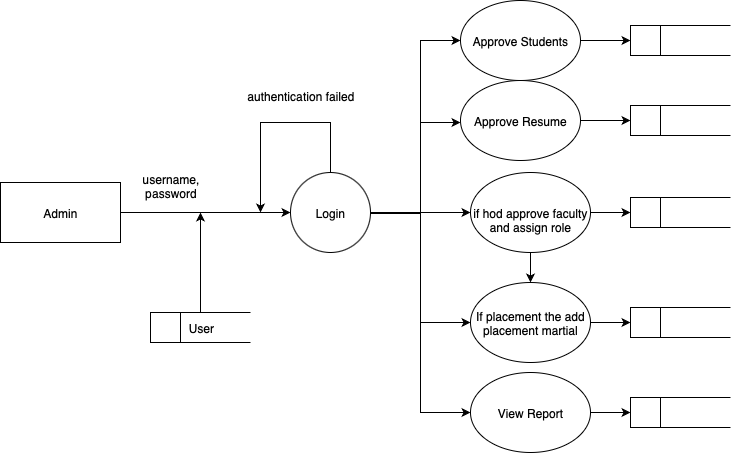

The diagram above was exported from draw.io. Its source (the exported page's mxGraphModel, read from the mxfile embedded in the PNG):
<mxGraphModel dx="830" dy="698" grid="1" gridSize="10" guides="1" tooltips="1" connect="1" arrows="1" fold="1" page="1" pageScale="1" pageWidth="827" pageHeight="1169" math="0" shadow="0">
  <root>
    <mxCell id="0" />
    <mxCell id="1" parent="0" />
    <mxCell id="NnbhvKhgu-vXmzI97Fdf-3" value="" style="edgeStyle=orthogonalEdgeStyle;rounded=0;orthogonalLoop=1;jettySize=auto;html=1;" edge="1" parent="1" source="NnbhvKhgu-vXmzI97Fdf-1" target="NnbhvKhgu-vXmzI97Fdf-2">
      <mxGeometry relative="1" as="geometry" />
    </mxCell>
    <mxCell id="NnbhvKhgu-vXmzI97Fdf-1" value="Admin" style="rounded=0;whiteSpace=wrap;html=1;" vertex="1" parent="1">
      <mxGeometry x="70" y="320" width="120" height="60" as="geometry" />
    </mxCell>
    <mxCell id="NnbhvKhgu-vXmzI97Fdf-4" style="edgeStyle=orthogonalEdgeStyle;rounded=0;orthogonalLoop=1;jettySize=auto;html=1;exitX=0.5;exitY=0;exitDx=0;exitDy=0;" edge="1" parent="1" source="NnbhvKhgu-vXmzI97Fdf-2">
      <mxGeometry relative="1" as="geometry">
        <mxPoint x="330" y="350" as="targetPoint" />
        <Array as="points">
          <mxPoint x="400" y="260" />
          <mxPoint x="330" y="260" />
        </Array>
      </mxGeometry>
    </mxCell>
    <mxCell id="NnbhvKhgu-vXmzI97Fdf-16" style="edgeStyle=orthogonalEdgeStyle;rounded=0;orthogonalLoop=1;jettySize=auto;html=1;entryX=0;entryY=0.5;entryDx=0;entryDy=0;exitX=1;exitY=0.5;exitDx=0;exitDy=0;" edge="1" parent="1" source="NnbhvKhgu-vXmzI97Fdf-2" target="NnbhvKhgu-vXmzI97Fdf-14">
      <mxGeometry relative="1" as="geometry">
        <mxPoint x="460" y="350.0000000000001" as="sourcePoint" />
        <mxPoint x="560.000000000002" y="460" as="targetPoint" />
        <Array as="points">
          <mxPoint x="490" y="350" />
          <mxPoint x="490" y="460" />
        </Array>
      </mxGeometry>
    </mxCell>
    <mxCell id="NnbhvKhgu-vXmzI97Fdf-17" style="edgeStyle=orthogonalEdgeStyle;rounded=0;orthogonalLoop=1;jettySize=auto;html=1;entryX=0;entryY=0.5;entryDx=0;entryDy=0;" edge="1" parent="1" target="NnbhvKhgu-vXmzI97Fdf-11">
      <mxGeometry relative="1" as="geometry">
        <mxPoint x="525" y="131" as="targetPoint" />
        <mxPoint x="440" y="350" as="sourcePoint" />
        <Array as="points">
          <mxPoint x="440" y="351" />
          <mxPoint x="490" y="351" />
          <mxPoint x="490" y="178" />
        </Array>
      </mxGeometry>
    </mxCell>
    <mxCell id="NnbhvKhgu-vXmzI97Fdf-18" value="" style="edgeStyle=orthogonalEdgeStyle;rounded=0;orthogonalLoop=1;jettySize=auto;html=1;entryX=0;entryY=0.5;entryDx=0;entryDy=0;" edge="1" parent="1" source="NnbhvKhgu-vXmzI97Fdf-2" target="NnbhvKhgu-vXmzI97Fdf-12">
      <mxGeometry relative="1" as="geometry">
        <mxPoint x="510" y="350" as="targetPoint" />
        <Array as="points" />
      </mxGeometry>
    </mxCell>
    <mxCell id="NnbhvKhgu-vXmzI97Fdf-19" style="edgeStyle=orthogonalEdgeStyle;rounded=0;orthogonalLoop=1;jettySize=auto;html=1;" edge="1" parent="1" source="NnbhvKhgu-vXmzI97Fdf-2">
      <mxGeometry relative="1" as="geometry">
        <mxPoint x="530" y="260" as="targetPoint" />
        <Array as="points">
          <mxPoint x="490" y="350" />
          <mxPoint x="490" y="260" />
          <mxPoint x="530" y="260" />
        </Array>
      </mxGeometry>
    </mxCell>
    <mxCell id="NnbhvKhgu-vXmzI97Fdf-30" style="edgeStyle=orthogonalEdgeStyle;rounded=0;orthogonalLoop=1;jettySize=auto;html=1;entryX=0;entryY=0.5;entryDx=0;entryDy=0;" edge="1" parent="1" source="NnbhvKhgu-vXmzI97Fdf-2" target="NnbhvKhgu-vXmzI97Fdf-29">
      <mxGeometry relative="1" as="geometry" />
    </mxCell>
    <mxCell id="NnbhvKhgu-vXmzI97Fdf-2" value="Login" style="ellipse;whiteSpace=wrap;html=1;rounded=0;" vertex="1" parent="1">
      <mxGeometry x="360" y="310" width="80" height="80" as="geometry" />
    </mxCell>
    <mxCell id="NnbhvKhgu-vXmzI97Fdf-6" value="username,&lt;div&gt;password&lt;/div&gt;" style="text;html=1;align=center;verticalAlign=middle;resizable=0;points=[];autosize=1;strokeColor=none;fillColor=none;" vertex="1" parent="1">
      <mxGeometry x="200" y="303" width="80" height="40" as="geometry" />
    </mxCell>
    <mxCell id="NnbhvKhgu-vXmzI97Fdf-7" value="authentication failed" style="text;html=1;align=center;verticalAlign=middle;resizable=0;points=[];autosize=1;strokeColor=none;fillColor=none;" vertex="1" parent="1">
      <mxGeometry x="305" y="218" width="130" height="30" as="geometry" />
    </mxCell>
    <mxCell id="NnbhvKhgu-vXmzI97Fdf-10" value="" style="edgeStyle=orthogonalEdgeStyle;rounded=0;orthogonalLoop=1;jettySize=auto;html=1;" edge="1" parent="1" source="NnbhvKhgu-vXmzI97Fdf-8">
      <mxGeometry relative="1" as="geometry">
        <mxPoint x="270" y="350" as="targetPoint" />
      </mxGeometry>
    </mxCell>
    <mxCell id="NnbhvKhgu-vXmzI97Fdf-8" value="&amp;nbsp; &amp;nbsp; &amp;nbsp; &amp;nbsp; &amp;nbsp; User" style="html=1;dashed=0;whiteSpace=wrap;shape=mxgraph.dfd.dataStoreID;align=left;spacingLeft=3;points=[[0,0],[0.5,0],[1,0],[0,0.5],[1,0.5],[0,1],[0.5,1],[1,1]];" vertex="1" parent="1">
      <mxGeometry x="220" y="450" width="100" height="30" as="geometry" />
    </mxCell>
    <mxCell id="NnbhvKhgu-vXmzI97Fdf-21" style="edgeStyle=orthogonalEdgeStyle;rounded=0;orthogonalLoop=1;jettySize=auto;html=1;entryX=0;entryY=0.5;entryDx=0;entryDy=0;" edge="1" parent="1" source="NnbhvKhgu-vXmzI97Fdf-11" target="NnbhvKhgu-vXmzI97Fdf-20">
      <mxGeometry relative="1" as="geometry" />
    </mxCell>
    <mxCell id="NnbhvKhgu-vXmzI97Fdf-11" value="Approve Students" style="ellipse;whiteSpace=wrap;html=1;" vertex="1" parent="1">
      <mxGeometry x="530" y="138" width="120" height="80" as="geometry" />
    </mxCell>
    <mxCell id="NnbhvKhgu-vXmzI97Fdf-25" style="edgeStyle=orthogonalEdgeStyle;rounded=0;orthogonalLoop=1;jettySize=auto;html=1;" edge="1" parent="1" source="NnbhvKhgu-vXmzI97Fdf-12" target="NnbhvKhgu-vXmzI97Fdf-24">
      <mxGeometry relative="1" as="geometry" />
    </mxCell>
    <mxCell id="NnbhvKhgu-vXmzI97Fdf-28" value="" style="edgeStyle=orthogonalEdgeStyle;rounded=0;orthogonalLoop=1;jettySize=auto;html=1;" edge="1" parent="1" source="NnbhvKhgu-vXmzI97Fdf-12" target="NnbhvKhgu-vXmzI97Fdf-14">
      <mxGeometry relative="1" as="geometry" />
    </mxCell>
    <mxCell id="NnbhvKhgu-vXmzI97Fdf-12" value="&lt;br&gt;&lt;div&gt;if hod approve faculty and assign role&lt;/div&gt;" style="ellipse;whiteSpace=wrap;html=1;" vertex="1" parent="1">
      <mxGeometry x="540" y="310" width="120" height="80" as="geometry" />
    </mxCell>
    <mxCell id="NnbhvKhgu-vXmzI97Fdf-23" style="edgeStyle=orthogonalEdgeStyle;rounded=0;orthogonalLoop=1;jettySize=auto;html=1;" edge="1" parent="1" source="NnbhvKhgu-vXmzI97Fdf-13" target="NnbhvKhgu-vXmzI97Fdf-22">
      <mxGeometry relative="1" as="geometry" />
    </mxCell>
    <mxCell id="NnbhvKhgu-vXmzI97Fdf-13" value="Approve Resume" style="ellipse;whiteSpace=wrap;html=1;" vertex="1" parent="1">
      <mxGeometry x="530" y="218" width="120" height="80" as="geometry" />
    </mxCell>
    <mxCell id="NnbhvKhgu-vXmzI97Fdf-27" style="edgeStyle=orthogonalEdgeStyle;rounded=0;orthogonalLoop=1;jettySize=auto;html=1;entryX=0;entryY=0.5;entryDx=0;entryDy=0;" edge="1" parent="1" source="NnbhvKhgu-vXmzI97Fdf-14" target="NnbhvKhgu-vXmzI97Fdf-26">
      <mxGeometry relative="1" as="geometry" />
    </mxCell>
    <mxCell id="NnbhvKhgu-vXmzI97Fdf-14" value="If placement the add placement martial" style="ellipse;whiteSpace=wrap;html=1;" vertex="1" parent="1">
      <mxGeometry x="540" y="420" width="120" height="80" as="geometry" />
    </mxCell>
    <mxCell id="NnbhvKhgu-vXmzI97Fdf-20" value="" style="html=1;dashed=0;whiteSpace=wrap;shape=mxgraph.dfd.dataStoreID;align=left;spacingLeft=3;points=[[0,0],[0.5,0],[1,0],[0,0.5],[1,0.5],[0,1],[0.5,1],[1,1]];" vertex="1" parent="1">
      <mxGeometry x="700" y="163" width="100" height="30" as="geometry" />
    </mxCell>
    <mxCell id="NnbhvKhgu-vXmzI97Fdf-22" value="" style="html=1;dashed=0;whiteSpace=wrap;shape=mxgraph.dfd.dataStoreID;align=left;spacingLeft=3;points=[[0,0],[0.5,0],[1,0],[0,0.5],[1,0.5],[0,1],[0.5,1],[1,1]];" vertex="1" parent="1">
      <mxGeometry x="700" y="243" width="100" height="30" as="geometry" />
    </mxCell>
    <mxCell id="NnbhvKhgu-vXmzI97Fdf-24" value="" style="html=1;dashed=0;whiteSpace=wrap;shape=mxgraph.dfd.dataStoreID;align=left;spacingLeft=3;points=[[0,0],[0.5,0],[1,0],[0,0.5],[1,0.5],[0,1],[0.5,1],[1,1]];" vertex="1" parent="1">
      <mxGeometry x="700" y="335" width="100" height="30" as="geometry" />
    </mxCell>
    <mxCell id="NnbhvKhgu-vXmzI97Fdf-26" value="" style="html=1;dashed=0;whiteSpace=wrap;shape=mxgraph.dfd.dataStoreID;align=left;spacingLeft=3;points=[[0,0],[0.5,0],[1,0],[0,0.5],[1,0.5],[0,1],[0.5,1],[1,1]];" vertex="1" parent="1">
      <mxGeometry x="700" y="445" width="100" height="30" as="geometry" />
    </mxCell>
    <mxCell id="NnbhvKhgu-vXmzI97Fdf-33" value="" style="edgeStyle=orthogonalEdgeStyle;rounded=0;orthogonalLoop=1;jettySize=auto;html=1;" edge="1" parent="1" source="NnbhvKhgu-vXmzI97Fdf-29" target="NnbhvKhgu-vXmzI97Fdf-31">
      <mxGeometry relative="1" as="geometry" />
    </mxCell>
    <mxCell id="NnbhvKhgu-vXmzI97Fdf-29" value="View Report" style="ellipse;whiteSpace=wrap;html=1;" vertex="1" parent="1">
      <mxGeometry x="540" y="510" width="120" height="80" as="geometry" />
    </mxCell>
    <mxCell id="NnbhvKhgu-vXmzI97Fdf-31" value="" style="html=1;dashed=0;whiteSpace=wrap;shape=mxgraph.dfd.dataStoreID;align=left;spacingLeft=3;points=[[0,0],[0.5,0],[1,0],[0,0.5],[1,0.5],[0,1],[0.5,1],[1,1]];" vertex="1" parent="1">
      <mxGeometry x="700" y="535" width="100" height="30" as="geometry" />
    </mxCell>
  </root>
</mxGraphModel>